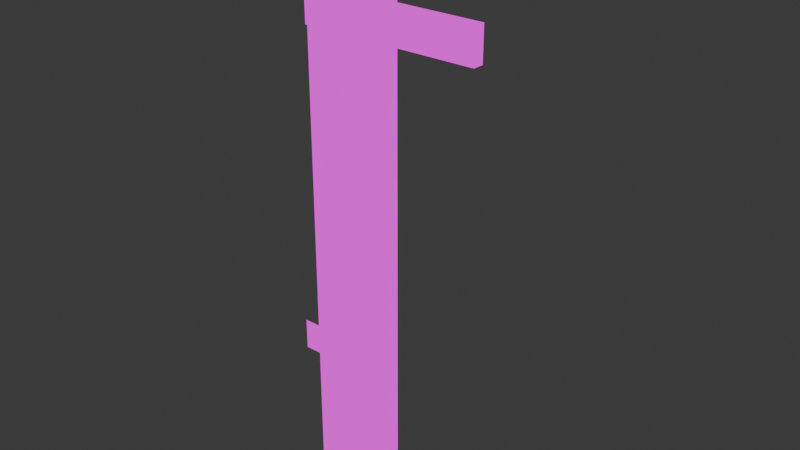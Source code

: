 # Source: semaphore.blend  (saved by Blender 4.2.66; exported with 4.5.12 LTS)
import bpy
from mathutils import Matrix  # noqa: F401  (used for matrix-valued properties, if any)

bpy.ops.wm.read_factory_settings(use_empty=True)
scene = bpy.context.scene
scene.name = 'Scene'

# ---- collections
col_collection = bpy.data.collections.new('Collection'); scene.collection.children.link(col_collection)

# ---- images (referenced by path relative to the original .blend; pixels are not part of the script)
import os
ASSET_DIR = os.environ.get("B2B_ASSET_DIR", "")  # directory of the original .blend (textures are referenced by path, not embedded)
HERE = os.path.dirname(os.path.abspath(__file__))  # packed textures are extracted next to this script under _unpacked/

def load_image(name, relpath, width, height, colorspace="sRGB"):
    """Load a texture the original file referenced (path relative to the .blend, or extracted next to this script)."""
    p = next((c for c in (os.path.join(HERE, relpath), os.path.join(ASSET_DIR, relpath)) if relpath and os.path.exists(c)), "")
    if p:
        img = bpy.data.images.load(p, check_existing=True)
        img.name = name
    else:  # same state as the original file: an image datablock whose file is absent (Cycles renders it pink)
        img = bpy.data.images.new(name, width, height)
        img.source = "FILE"
        img.filepath = "//" + (relpath or name)
    img.colorspace_settings.name = colorspace
    return img
img_tracks_png = load_image('tracks.png', 'tracks.png', 1024, 1024, 'sRGB')

# ---- materials (node trees are filled in below, after node groups)
mat_semaphore = bpy.data.materials.new('semaphore')
mat_semaphore.alpha_threshold = 0.0
mat_semaphore.roughness = 0.5
mat_semaphore.line_color = (0.0, 0.0, 0.0, 1.0)

# ---- material node trees
mat_semaphore.use_nodes = True; mat_semaphore.node_tree.nodes.clear()
_N = mat_semaphore.node_tree.nodes; _L = mat_semaphore.node_tree.links
n0 = _N.new('ShaderNodeOutputMaterial'); n0.name = 'Material Output'; n0.location = (567, 302)
n1 = _N.new('ShaderNodeEmission'); n1.name = 'Emission'; n1.location = (83, 292)
n2 = _N.new('ShaderNodeTexImage'); n2.name = 'Image Texture'; n2.location = (-241, 271)
n2.image = img_tracks_png
n2.interpolation = 'Closest'
n3 = _N.new('ShaderNodeMixShader'); n3.name = 'Mix Shader'; n3.location = (310, 306)
n4 = _N.new('ShaderNodeBsdfTransparent'); n4.name = 'Transparent BSDF'; n4.location = (93, 135)
n4.inputs[0].default_value = (1.0, 1.0, 1.0, 0.0)
_L.new(n2.outputs[0], n1.inputs[0])
_L.new(n1.outputs[0], n3.inputs[2])
_L.new(n2.outputs[1], n3.inputs[0])
_L.new(n3.outputs[0], n0.inputs[0])
_L.new(n4.outputs[0], n3.inputs[1])
n0.is_active_output = True

# ---- world
world_world = bpy.data.worlds.new('World'); scene.world = world_world
world_world.use_nodes = True; world_world.node_tree.nodes.clear()
_N = world_world.node_tree.nodes; _L = world_world.node_tree.links
n0 = _N.new('ShaderNodeOutputWorld'); n0.name = 'World Output'; n0.location = (300, 300)
n1 = _N.new('ShaderNodeBackground'); n1.name = 'Background'; n1.location = (10, 300)
n1.inputs[0].default_value = (0.05088, 0.05088, 0.05088, 1.0)
_L.new(n1.outputs[0], n0.inputs[0])
n0.is_active_output = True
world_world.color = (0.05088, 0.05088, 0.05088)
world_world.sun_shadow_jitter_overblur = 0.0

# ---- meshes
me_cube_003 = bpy.data.meshes.new('Cube.003')
me_cube_003.from_pydata([(0.155, 0.155, 3.0), (0.155, 0.155, 0.0), (0.155, -0.155, 3.0), (0.155, -0.155, 0.0), (-0.155, 0.155, 3.0), (-0.155, 0.155, 0.0), (-0.155, -0.155, 3.0), (-0.155, -0.155, 0.0), (-5.96e-08, -0.1566, 3.263), (5.96e-08, -0.1566, 2.95), (-5.96e-08, 0.1566, 3.263), (5.96e-08, 0.1566, 2.95), (-0.1566, 4.47e-08, 3.263), (-0.1566, -7.451e-08, 2.95), (0.1566, 7.451e-08, 3.263), (0.1566, -4.47e-08, 2.95), (0.2402, -0.1654, 0.9064), (0.2402, -0.1654, 0.7263), (-0.2402, -0.1654, 0.9064), (-0.2402, -0.1654, 0.7263), (-0.1089, -0.2148, 2.638), (-0.1089, -0.2148, 2.826), (-0.1089, -0.1523, 2.638), (-0.1089, -0.1523, 2.826), (0.8911, -0.2148, 2.638), (0.8911, -0.2148, 2.826), (0.8911, -0.1523, 2.638), (0.8911, -0.1523, 2.826)], [], [(3, 2, 6, 7), (1, 0, 2, 3), (5, 4, 0, 1), (7, 6, 4, 5), (8, 9, 11, 10), (12, 13, 15, 14), (16, 17, 19, 18), (20, 21, 23, 22), (22, 23, 27, 26), (26, 27, 25, 24), (24, 25, 21, 20), (22, 26, 24, 20), (27, 23, 21, 25)])
_uv = me_cube_003.uv_layers.new(name='UVMap')
_uv.uv.foreach_set('vector', [0.1035, 0.7812, 0.1035, 0.875, 0.09375, 0.875, 0.09375, 0.7812, 0.1035, 0.7812, 0.1035, 0.875, 0.09375, 0.875, 0.09375, 0.7812, 0.1035, 0.7812, 0.1035, 0.875, 0.09375, 0.875, 0.09375, 0.7812, 0.1035, 0.7812, 0.1035, 0.875, 0.09375, 0.875, 0.09375, 0.7812, 0.03125, 0.8125, 0.03125, 0.8027, 0.04102, 0.8027, 0.04102, 0.8125, 0.03125, 0.8125, 0.03125, 0.8027, 0.04102, 0.8027, 0.04102, 0.8125, 0.04688, 0.8438, 0.04688, 0.8379, 0.03125, 0.8379, 0.03125, 0.8438, 0.0332, 0.8691, 0.0332, 0.875, 0.03125, 0.875, 0.03125, 0.8691, 0.03125, 0.875, 0.03125, 0.8691, 0.0625, 0.8691, 0.0625, 0.875, 0.0625, 0.8691, 0.0625, 0.875, 0.06055, 0.875, 0.06055, 0.8691, 0.0625, 0.8691, 0.0625, 0.875, 0.03125, 0.875, 0.03125, 0.8691, 0.03125, 0.875, 0.0625, 0.875, 0.0625, 0.873, 0.03125, 0.873, 0.0625, 0.873, 0.03125, 0.873, 0.03125, 0.875, 0.0625, 0.875])
me_cube_003.materials.append(mat_semaphore)
me_cube_003.update()
arm_armature = bpy.data.armatures.new('Armature')  # bones are not reproduced

# ---- objects
ob_semaphore = bpy.data.objects.new('semaphore', me_cube_003)
ob_armature = bpy.data.objects.new('Armature', arm_armature)

# ---- transforms, parenting, visibility, modifiers, constraints
ob_semaphore.parent = ob_armature
ob_semaphore.location = (0.0, 0.0, 0.0)
_vg = ob_semaphore.vertex_groups.new(name='Bone')
for _i, _w in zip([0, 1, 2, 3, 4, 5, 6, 7, 8, 9, 10, 11, 12, 13, 14, 15, 16, 17, 18, 19], [1.0, 1.0, 1.0, 1.0, 1.0, 1.0, 1.0, 1.0, 1.0, 0.9998, 0.996, 1.0, 0.9985, 0.9949, 0.997, 1.0, 1.0, 1.0, 1.0, 1.0]): _vg.add([_i], _w, 'REPLACE')
_vg = ob_semaphore.vertex_groups.new(name='Bone.001')
_vg.add([20, 21, 22, 23, 24, 25, 26, 27], 1.0, 'REPLACE')
_m = ob_semaphore.modifiers.new('Armature', 'ARMATURE')
_m.object = ob_armature
ob_armature.location = (0.0, 0.0, 0.0)

# ---- collection membership
col_collection.objects.link(ob_semaphore)
col_collection.objects.link(ob_armature)

# ---- scene / render settings (as saved in the file)
scene.frame_start = 0; scene.frame_end = 250; scene.frame_set(0)
scene.render.engine = 'BLENDER_EEVEE_NEXT'
bpy.context.view_layer.update()

# ---- added for rendering (the .blend has no active camera): camera
cam_auto = bpy.data.cameras.new('AutoCamera')
cam_auto.lens = 50.0
cam_auto.sensor_width = 36.0
cam_auto.clip_end = 1000.0
ob_auto_camera = bpy.data.objects.new('AutoCamera', cam_auto)
scene.collection.objects.link(ob_auto_camera)
ob_auto_camera.location = (3.53907, -3.88544, 4.20233)
ob_auto_camera.rotation_euler = (1.09748, -7.21219e-08, 0.694738)
scene.camera = ob_auto_camera
bpy.context.view_layer.update()
